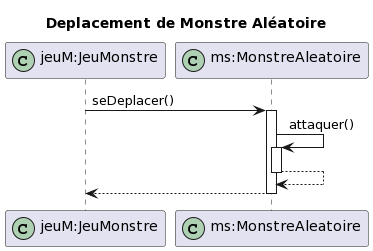

The diagram above was rendered by PlantUML. Its source (embedded in the PNG):
@startuml
title Deplacement de Monstre Aléatoire
participant "jeuM:JeuMonstre" as jeuM << (C,#ADD1B2) >> 
participant "ms:MonstreAleatoire" as msa << (C,#ADD1B2) >> 


jeuM-> msa : seDeplacer() 
activate msa
msa -> msa : attaquer()
activate msa
msa --> msa
deactivate msa
jeuM <-- msa
deactivate msa
@enduml